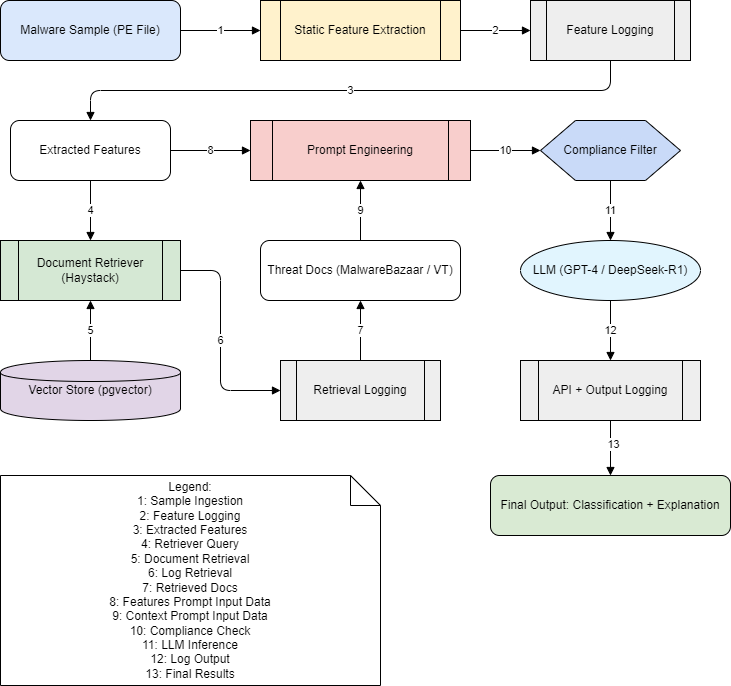

The diagram above was exported from draw.io. Its source (the exported page's mxGraphModel, read from the mxfile embedded in the PNG):
<mxGraphModel dx="1094" dy="2217" grid="1" gridSize="10" guides="1" tooltips="1" connect="1" arrows="1" fold="1" page="1" pageScale="1" pageWidth="827" pageHeight="1169" math="0" shadow="0">
  <root>
    <mxCell id="0" />
    <mxCell id="1" parent="0" />
    <mxCell id="2" value="Malware Sample (PE File)" style="shape=rectangle;rounded=1;whiteSpace=wrap;html=1;fillColor=#dae8fc;" parent="1" vertex="1">
      <mxGeometry x="40" y="80" width="180" height="60" as="geometry" />
    </mxCell>
    <mxCell id="3" value="Static Feature Extraction" style="shape=process;whiteSpace=wrap;html=1;fillColor=#fff2cc;" parent="1" vertex="1">
      <mxGeometry x="300" y="80" width="200" height="60" as="geometry" />
    </mxCell>
    <mxCell id="4" value="Feature Logging" style="shape=process;whiteSpace=wrap;html=1;fillColor=#eeeeee;" parent="1" vertex="1">
      <mxGeometry x="570" y="80" width="160" height="60" as="geometry" />
    </mxCell>
    <mxCell id="5" value="Extracted Features" style="shape=rectangle;rounded=1;whiteSpace=wrap;html=1;fillColor=#ffffff;" parent="1" vertex="1">
      <mxGeometry x="50" y="200" width="160" height="60" as="geometry" />
    </mxCell>
    <mxCell id="6" value="Vector Store (pgvector)" style="shape=cylinder;whiteSpace=wrap;html=1;fillColor=#e1d5e7;" parent="1" vertex="1">
      <mxGeometry x="40" y="440" width="180" height="60" as="geometry" />
    </mxCell>
    <mxCell id="7" value="Document Retriever (Haystack)" style="shape=process;whiteSpace=wrap;html=1;fillColor=#d5e8d4;" parent="1" vertex="1">
      <mxGeometry x="40" y="320" width="180" height="60" as="geometry" />
    </mxCell>
    <mxCell id="8" value="Retrieval Logging" style="shape=process;whiteSpace=wrap;html=1;fillColor=#eeeeee;" parent="1" vertex="1">
      <mxGeometry x="320" y="440" width="160" height="60" as="geometry" />
    </mxCell>
    <mxCell id="9" value="Threat Docs (MalwareBazaar / VT)" style="shape=rectangle;rounded=1;whiteSpace=wrap;html=1;fillColor=#ffffff;" parent="1" vertex="1">
      <mxGeometry x="300" y="320" width="200" height="60" as="geometry" />
    </mxCell>
    <mxCell id="10" value="Prompt Engineering" style="shape=process;whiteSpace=wrap;html=1;fillColor=#f8cecc;" parent="1" vertex="1">
      <mxGeometry x="290" y="200" width="220" height="60" as="geometry" />
    </mxCell>
    <mxCell id="11" value="Compliance Filter" style="shape=hexagon;whiteSpace=wrap;html=1;fillColor=#c9daf8;" parent="1" vertex="1">
      <mxGeometry x="580" y="200" width="140" height="60" as="geometry" />
    </mxCell>
    <mxCell id="12" value="LLM (GPT-4 / DeepSeek-R1)" style="shape=ellipse;whiteSpace=wrap;html=1;fillColor=#e1f5fe;" parent="1" vertex="1">
      <mxGeometry x="560" y="320" width="180" height="60" as="geometry" />
    </mxCell>
    <mxCell id="13" value="API + Output Logging" style="shape=process;whiteSpace=wrap;html=1;fillColor=#eeeeee;" parent="1" vertex="1">
      <mxGeometry x="560" y="440" width="180" height="60" as="geometry" />
    </mxCell>
    <mxCell id="14" value="Final Output: Classification + Explanation" style="shape=rectangle;rounded=1;whiteSpace=wrap;html=1;fillColor=#d9ead3;" parent="1" vertex="1">
      <mxGeometry x="530" y="555" width="240" height="60" as="geometry" />
    </mxCell>
    <mxCell id="15" value="Legend:&lt;br&gt;1: Sample Ingestion&lt;br&gt;2: Feature Logging&lt;br&gt;3: Extracted Features&lt;br&gt;4: Retriever Query&lt;br&gt;5: Document Retrieval&lt;br&gt;6: Log Retrieval&lt;br&gt;7: Retrieved Docs&lt;br&gt;8:&amp;nbsp;Features Prompt Input Data&lt;br&gt;9: Context Prompt Input Data&lt;br&gt;10: Compliance Check&lt;br&gt;11: LLM Inference&lt;br&gt;12: Log Output&lt;br&gt;13: Final Results" style="shape=note;whiteSpace=wrap;html=1;" parent="1" vertex="1">
      <mxGeometry x="40" y="555" width="380" height="210" as="geometry" />
    </mxCell>
    <mxCell id="20" value="1" style="endArrow=block;html=1;" parent="1" source="2" target="3" edge="1">
      <mxGeometry relative="1" as="geometry" />
    </mxCell>
    <mxCell id="21" value="2" style="endArrow=block;html=1;" parent="1" source="3" target="4" edge="1">
      <mxGeometry relative="1" as="geometry" />
    </mxCell>
    <mxCell id="22" value="3" style="endArrow=block;html=1;" parent="1" source="4" target="5" edge="1">
      <mxGeometry relative="1" as="geometry">
        <Array as="points">
          <mxPoint x="650" y="170" />
          <mxPoint x="130" y="170" />
        </Array>
      </mxGeometry>
    </mxCell>
    <mxCell id="23" value="4" style="endArrow=block;html=1;" parent="1" source="5" target="7" edge="1">
      <mxGeometry relative="1" as="geometry" />
    </mxCell>
    <mxCell id="24" value="5" style="endArrow=block;html=1;" parent="1" source="6" target="7" edge="1">
      <mxGeometry relative="1" as="geometry" />
    </mxCell>
    <mxCell id="25" value="6" style="endArrow=block;html=1;" parent="1" source="7" target="8" edge="1">
      <mxGeometry relative="1" as="geometry">
        <Array as="points">
          <mxPoint x="260" y="350" />
          <mxPoint x="260" y="470" />
        </Array>
      </mxGeometry>
    </mxCell>
    <mxCell id="26" value="7" style="endArrow=block;html=1;" parent="1" source="8" target="9" edge="1">
      <mxGeometry relative="1" as="geometry" />
    </mxCell>
    <mxCell id="27" value="8" style="endArrow=block;html=1;" parent="1" source="5" target="10" edge="1">
      <mxGeometry relative="1" as="geometry" />
    </mxCell>
    <mxCell id="28" value="9" style="endArrow=block;html=1;" parent="1" source="9" target="10" edge="1">
      <mxGeometry relative="1" as="geometry" />
    </mxCell>
    <mxCell id="29" value="10" style="endArrow=block;html=1;" parent="1" source="10" target="11" edge="1">
      <mxGeometry relative="1" as="geometry" />
    </mxCell>
    <mxCell id="30" value="11" style="endArrow=block;html=1;" parent="1" source="11" target="12" edge="1">
      <mxGeometry relative="1" as="geometry" />
    </mxCell>
    <mxCell id="31" value="12" style="endArrow=block;html=1;" parent="1" source="12" target="13" edge="1">
      <mxGeometry relative="1" as="geometry" />
    </mxCell>
    <mxCell id="32" value="" style="endArrow=block;html=1;" parent="1" source="13" target="14" edge="1">
      <mxGeometry relative="1" as="geometry" />
    </mxCell>
    <mxCell id="33" value="13" style="edgeLabel;html=1;align=center;verticalAlign=middle;resizable=0;points=[];" parent="32" vertex="1" connectable="0">
      <mxGeometry x="-0.1564" y="2" relative="1" as="geometry">
        <mxPoint as="offset" />
      </mxGeometry>
    </mxCell>
  </root>
</mxGraphModel>